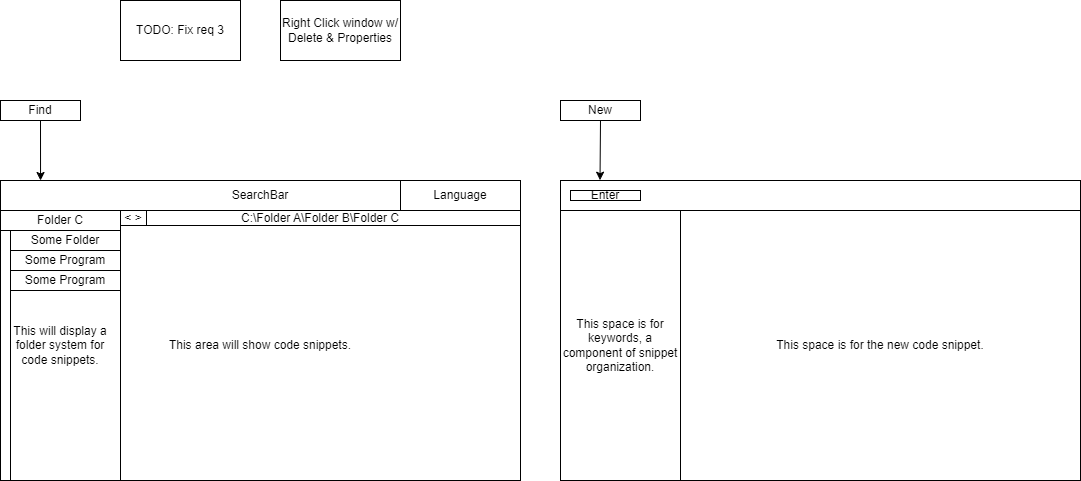

The diagram above was exported from draw.io. Its source (the exported page's mxGraphModel, read from the mxfile embedded in the PNG):
<mxGraphModel dx="1003" dy="674" grid="1" gridSize="10" guides="1" tooltips="1" connect="1" arrows="1" fold="1" page="1" pageScale="1" pageWidth="827" pageHeight="1169" math="0" shadow="0">
  <root>
    <mxCell id="0" />
    <mxCell id="1" parent="0" />
    <mxCell id="2" value="" style="rounded=0;whiteSpace=wrap;html=1;" parent="1" vertex="1">
      <mxGeometry x="160" y="180" width="520" height="300" as="geometry" />
    </mxCell>
    <mxCell id="4" value="SearchBar" style="rounded=0;whiteSpace=wrap;html=1;" parent="1" vertex="1">
      <mxGeometry x="160" y="180" width="520" height="30" as="geometry" />
    </mxCell>
    <mxCell id="5" value="This area will show code snippets." style="rounded=0;whiteSpace=wrap;html=1;" parent="1" vertex="1">
      <mxGeometry x="160" y="210" width="520" height="270" as="geometry" />
    </mxCell>
    <mxCell id="7" value="This will display a folder system for code snippets." style="rounded=0;whiteSpace=wrap;html=1;" parent="1" vertex="1">
      <mxGeometry x="160" y="210" width="120" height="270" as="geometry" />
    </mxCell>
    <mxCell id="11" style="edgeStyle=none;html=1;exitX=0.5;exitY=1;exitDx=0;exitDy=0;entryX=0.077;entryY=0;entryDx=0;entryDy=0;entryPerimeter=0;" parent="1" source="8" target="2" edge="1">
      <mxGeometry relative="1" as="geometry" />
    </mxCell>
    <mxCell id="8" value="Find" style="rounded=0;whiteSpace=wrap;html=1;" parent="1" vertex="1">
      <mxGeometry x="160" y="100" width="80" height="20" as="geometry" />
    </mxCell>
    <mxCell id="15" style="edgeStyle=none;html=1;exitX=0.5;exitY=1;exitDx=0;exitDy=0;entryX=0.076;entryY=-0.001;entryDx=0;entryDy=0;entryPerimeter=0;" parent="1" source="10" target="14" edge="1">
      <mxGeometry relative="1" as="geometry" />
    </mxCell>
    <mxCell id="10" value="New" style="rounded=0;whiteSpace=wrap;html=1;" parent="1" vertex="1">
      <mxGeometry x="720" y="100" width="80" height="20" as="geometry" />
    </mxCell>
    <mxCell id="14" value="" style="rounded=0;whiteSpace=wrap;html=1;" parent="1" vertex="1">
      <mxGeometry x="720" y="180" width="520" height="300" as="geometry" />
    </mxCell>
    <mxCell id="16" value="This space is for keywords, a component of snippet organization." style="rounded=0;whiteSpace=wrap;html=1;" parent="1" vertex="1">
      <mxGeometry x="720" y="210" width="120" height="270" as="geometry" />
    </mxCell>
    <mxCell id="17" value="This space is for the new code snippet." style="rounded=0;whiteSpace=wrap;html=1;" parent="1" vertex="1">
      <mxGeometry x="840" y="210" width="400" height="270" as="geometry" />
    </mxCell>
    <mxCell id="18" value="Enter" style="rounded=0;whiteSpace=wrap;html=1;" parent="1" vertex="1">
      <mxGeometry x="730" y="190" width="70" height="10" as="geometry" />
    </mxCell>
    <mxCell id="19" value="C:\Folder A\Folder B\Folder C" style="rounded=0;whiteSpace=wrap;html=1;" parent="1" vertex="1">
      <mxGeometry x="280" y="210" width="400" height="15" as="geometry" />
    </mxCell>
    <mxCell id="21" value="Folder C" style="rounded=0;whiteSpace=wrap;html=1;" parent="1" vertex="1">
      <mxGeometry x="160" y="210" width="120" height="20" as="geometry" />
    </mxCell>
    <mxCell id="22" value="" style="rounded=0;whiteSpace=wrap;html=1;" parent="1" vertex="1">
      <mxGeometry x="160" y="230" width="10" height="250" as="geometry" />
    </mxCell>
    <mxCell id="23" value="Some Folder" style="rounded=0;whiteSpace=wrap;html=1;" parent="1" vertex="1">
      <mxGeometry x="170" y="230" width="110" height="20" as="geometry" />
    </mxCell>
    <mxCell id="24" value="TODO: Fix req 3" style="rounded=0;whiteSpace=wrap;html=1;" parent="1" vertex="1">
      <mxGeometry x="280" width="120" height="60" as="geometry" />
    </mxCell>
    <mxCell id="25" value="Some Program" style="rounded=0;whiteSpace=wrap;html=1;" parent="1" vertex="1">
      <mxGeometry x="170" y="250" width="110" height="20" as="geometry" />
    </mxCell>
    <mxCell id="26" value="Some Program" style="rounded=0;whiteSpace=wrap;html=1;" parent="1" vertex="1">
      <mxGeometry x="170" y="270" width="110" height="20" as="geometry" />
    </mxCell>
    <mxCell id="27" value="&amp;lt; &amp;gt;" style="rounded=0;whiteSpace=wrap;html=1;" parent="1" vertex="1">
      <mxGeometry x="280" y="210" width="26" height="15" as="geometry" />
    </mxCell>
    <mxCell id="30" value="Language" style="rounded=0;whiteSpace=wrap;html=1;" vertex="1" parent="1">
      <mxGeometry x="560" y="180" width="120" height="30" as="geometry" />
    </mxCell>
    <mxCell id="31" value="Right Click window w/ Delete &amp;amp; Properties" style="rounded=0;whiteSpace=wrap;html=1;" vertex="1" parent="1">
      <mxGeometry x="440" width="120" height="60" as="geometry" />
    </mxCell>
  </root>
</mxGraphModel>